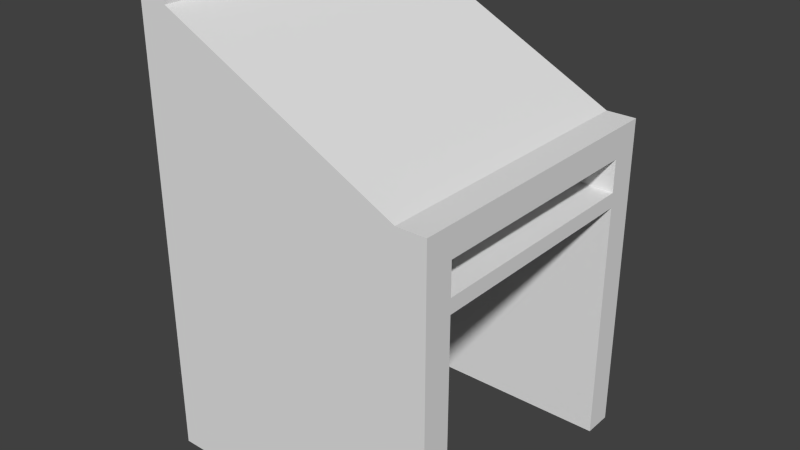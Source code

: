 # Source: Desk.blend  (saved by Blender 2.67.0; exported with 4.5.12 LTS)
import bpy
from mathutils import Matrix  # noqa: F401  (used for matrix-valued properties, if any)

bpy.ops.wm.read_factory_settings(use_empty=True)
scene = bpy.context.scene
scene.name = 'Scene'

# ---- collections
col_collection_1 = bpy.data.collections.new('Collection 1'); scene.collection.children.link(col_collection_1)

# ---- materials (node trees are filled in below, after node groups)
mat_material_001 = bpy.data.materials.new('Material.001')
mat_material_001.alpha_threshold = 0.0
mat_material_001.use_transparent_shadow = False
mat_material_001.roughness = 0.5
mat_material_001.line_color = (0.0, 0.0, 0.0, 1.0)

# ---- material node trees

# ---- world
world_world = bpy.data.worlds.new('World'); scene.world = world_world
world_world.color = (0.05088, 0.05088, 0.05088)
world_world.use_sun_shadow = False
world_world.sun_shadow_jitter_overblur = 0.0
world_world.cycles.sampling_method = 'MANUAL'
world_world.cycles.sample_map_resolution = 256

# ---- meshes
me_plane = bpy.data.meshes.new('Plane')
me_plane.from_pydata([(-0.4421, -0.5, 0.0), (-0.4421, -0.4, 0.0), (0.5579, -0.5, 0.0), (0.5579, -0.4, 0.0), (-0.4421, 0.4, 0.0), (-0.4421, 0.5, 0.0), (0.5579, 0.4, 0.0), (0.5579, 0.5, 0.0), (-0.3421, -0.4, 0.0), (-0.3421, 0.4, 0.0), (-0.4421, -0.5, 1.0), (-0.4421, -0.4, 1.0), (0.5579, -0.5, 1.0), (0.5579, -0.4, 1.0), (-0.4421, 0.4, 1.0), (-0.4421, 0.5, 1.0), (0.5579, 0.4, 1.0), (0.5579, 0.5, 1.0), (-0.3421, -0.4, 1.0), (-0.3421, 0.4, 1.0), (0.5579, 0.4, 0.8898), (0.5579, -0.4, 0.8898), (-0.3421, 0.4, 0.8898), (-0.3421, -0.4, 0.8898), (-0.4421, -0.5, 1.1), (0.5579, -0.5, 1.1), (-0.4421, 0.5, 1.1), (0.5579, 0.5, 1.1), (0.4579, -0.5, 1.1), (0.4579, 0.5, 1.1), (-0.4421, -0.5, 1.5), (-0.4421, 0.5, 1.5), (-0.3421, -0.5, 1.5), (-0.3421, 0.5, 1.5), (0.5579, -0.4, 0.8398), (0.5579, 0.4, 0.8398), (-0.3421, -0.4, 0.8398), (-0.3421, 0.4, 0.8398), (-0.4421, -0.5, 1.55), (-0.4421, 0.5, 1.55), (-0.3421, -0.5, 1.55), (-0.3421, 0.5, 1.55), (0.5579, -0.5, 0.5), (-0.4421, -0.5, 0.5), (0.5579, -0.4, 0.5), (-0.3421, 0.4, 0.5), (-0.3421, -0.4, 0.5), (-0.4421, 0.5, 0.5), (0.5579, 0.5, 0.5), (0.5579, 0.4, 0.5)], [(11, 18), (19, 14), (36, 23), (37, 22)], [(1, 3, 2, 0), (5, 7, 6, 4), (8, 1, 4, 9), (48, 47, 15, 17), (43, 42, 12, 10), (4, 1, 11, 14), (3, 1, 11, 13, 44), (5, 4, 14, 15, 47), (46, 45, 19, 18), (49, 48, 17, 16), (1, 0, 43, 10, 11), (4, 6, 49, 16, 14), (42, 44, 13, 12), (21, 20, 22, 23), (17, 15, 26, 27), (10, 12, 25, 24), (27, 25, 12, 17), (25, 27, 29, 28), (32, 28, 29, 33), (24, 28, 32, 30), (29, 26, 31, 33), (31, 30, 38, 39), (10, 30, 31, 15), (34, 36, 37, 35), (35, 20, 21, 34), (13, 18, 19, 16), (39, 38, 40, 41), (32, 33, 41, 40), (30, 32, 40, 38), (33, 31, 39, 41), (0, 2, 42, 43), (2, 3, 44, 42), (8, 9, 45, 46), (7, 5, 47, 48), (6, 7, 48, 49)])
_uv = me_plane.uv_layers.new(name='UVMap')
_uv.uv.foreach_set('vector', [0.946, 0.2892, 0.9468, 0.02634, 0.9731, 0.02642, 0.9723, 0.2893, 0.9095, 0.5528, 0.9103, 0.29, 0.9366, 0.29, 0.9358, 0.5529, 0.9737, 0.07892, 1.0, 0.079, 0.9994, 0.2893, 0.9731, 0.2892, 0.2634, 0.1577, 0.0004839, 0.1585, 8.065e-05, 0.02709, 0.263, 0.02629, 0.5271, 0.1577, 0.2642, 0.1585, 0.2638, 0.02709, 0.5267, 0.02629, 0.5537, 0.2907, 0.764, 0.29, 0.7648, 0.5529, 0.5545, 0.5536, 0.5274, 0.5528, 0.2646, 0.5536, 0.2638, 0.2908, 0.5266, 0.29, 0.527, 0.4214, 0.5274, 0.2908, 0.5537, 0.2907, 0.5545, 0.5536, 0.5282, 0.5536, 0.5278, 0.4222, 0.5278, 0.6857, 0.7381, 0.6851, 0.7385, 0.8165, 0.5282, 0.8172, 0.937, 0.4215, 0.9633, 0.4214, 0.9637, 0.5528, 0.9374, 0.5529, 0.764, 0.29, 0.7903, 0.29, 0.7907, 0.4214, 0.7911, 0.5528, 0.7648, 0.5529, 0.2638, 0.5528, 0.0008871, 0.5536, 0.0004839, 0.4222, 8.066e-05, 0.2908, 0.263, 0.29, 0.95, 0.6852, 0.9763, 0.6851, 0.9767, 0.8165, 0.9504, 0.8166, 0.9496, 0.7892, 0.7393, 0.7899, 0.7385, 0.5543, 0.9488, 0.5536, 0.263, 0.02629, 8.065e-05, 0.02709, 0.0, 0.0008065, 0.2629, 0.0, 0.5267, 0.02629, 0.2638, 0.02709, 0.2638, 0.0008064, 0.5266, 0.0, 0.9197, 0.2893, 0.9189, 0.02642, 0.9452, 0.02634, 0.946, 0.2892, 0.7735, 0.02709, 0.7727, 0.29, 0.7465, 0.2899, 0.7473, 0.02701, 0.5283, 0.02634, 0.7473, 0.02701, 0.7465, 0.2899, 0.5275, 0.2892, 0.7226, 0.8323, 0.8862, 0.8334, 0.7406, 0.9845, 0.7224, 0.9843, 0.7749, 0.3334, 0.9386, 0.3323, 0.9388, 0.4844, 0.9206, 0.4845, 0.6895, 0.1493, 0.8714, 0.1481, 0.8714, 0.1671, 0.6896, 0.1683, 0.9435, 0.06238, 0.9438, 0.2524, 0.762, 0.2536, 0.7617, 0.06355, 0.4748, 0.5543, 0.4741, 0.7909, 0.2638, 0.7902, 0.2645, 0.5536, 0.4886, 0.7639, 0.4754, 0.764, 0.4748, 0.5537, 0.4879, 0.5536, 0.2638, 0.5543, 0.263, 0.7909, 0.05274, 0.7902, 0.05346, 0.5536, 0.9645, 0.5529, 0.9637, 0.29, 0.9899, 0.29, 0.9907, 0.5528, 0.05193, 0.5536, 0.05274, 0.8165, 0.03959, 0.8166, 0.03879, 0.5537, 0.7518, 0.7899, 0.7517, 0.8162, 0.7385, 0.8162, 0.7386, 0.7899, 0.8043, 0.5006, 0.8043, 0.5269, 0.7912, 0.5269, 0.7911, 0.5006, 0.5275, 0.2892, 0.2646, 0.29, 0.2642, 0.1585, 0.5271, 0.1577, 0.9496, 0.5537, 0.9758, 0.5536, 0.9763, 0.6851, 0.95, 0.6852, 0.5274, 0.5543, 0.7377, 0.5536, 0.7381, 0.6851, 0.5278, 0.6857, 0.2638, 0.2892, 0.0008871, 0.29, 0.0004839, 0.1585, 0.2634, 0.1577, 0.9366, 0.29, 0.9629, 0.29, 0.9633, 0.4214, 0.937, 0.4215])
me_plane.materials.append(mat_material_001)
me_plane.use_remesh_preserve_volume = False
me_plane.use_remesh_preserve_attributes = False
me_plane.use_mirror_vertex_groups = False
me_plane.update()

# ---- objects
ob_plane = bpy.data.objects.new('Plane', me_plane)

# ---- transforms, parenting, visibility, modifiers, constraints
ob_plane.location = (0.0, 0.0, 0.0)
ob_plane.lineart.crease_threshold = 0.0

# ---- collection membership
col_collection_1.objects.link(ob_plane)

# ---- scene / render settings (as saved in the file)
scene.frame_start = 1; scene.frame_end = 250; scene.frame_set(1)
scene.render.engine = 'BLENDER_EEVEE_NEXT'
scene.render.image_settings.color_mode = 'RGB'
scene.render.image_settings.compression = 90
scene.render.resolution_percentage = 50
scene.render.dither_intensity = 0.0
scene.cycles.use_denoising = False
scene.cycles.samples = 10
scene.cycles.sampling_pattern = 'TABULATED_SOBOL'
scene.cycles.light_sampling_threshold = 0.0
scene.cycles.use_adaptive_sampling = False
scene.cycles.use_light_tree = False
scene.cycles.blur_glossy = 0.0
scene.cycles.volume_bounces = 1
scene.cycles.pixel_filter_type = 'GAUSSIAN'
scene.cycles.sample_clamp_indirect = 0.0
scene.view_settings.view_transform = 'Standard'
bpy.context.view_layer.update()

# ---- added for rendering (the .blend has no active camera and no usable light): camera, sun
cam_auto = bpy.data.cameras.new('AutoCamera')
cam_auto.lens = 50.0
cam_auto.sensor_width = 36.0
cam_auto.clip_end = 1000.0
ob_auto_camera = bpy.data.objects.new('AutoCamera', cam_auto)
scene.collection.objects.link(ob_auto_camera)
ob_auto_camera.location = (1.99921, -2.32958, 2.32806)
ob_auto_camera.rotation_euler = (1.09748, -7.21219e-08, 0.694738)
scene.camera = ob_auto_camera
light_auto_sun = bpy.data.lights.new('AutoSun', 'SUN')
light_auto_sun.energy = 3.0
light_auto_sun.angle = 0.0523599
ob_auto_sun = bpy.data.objects.new('AutoSun', light_auto_sun)
scene.collection.objects.link(ob_auto_sun)
ob_auto_sun.rotation_euler = (0.872665, 0.174533, 0.523599)
bpy.context.view_layer.update()

